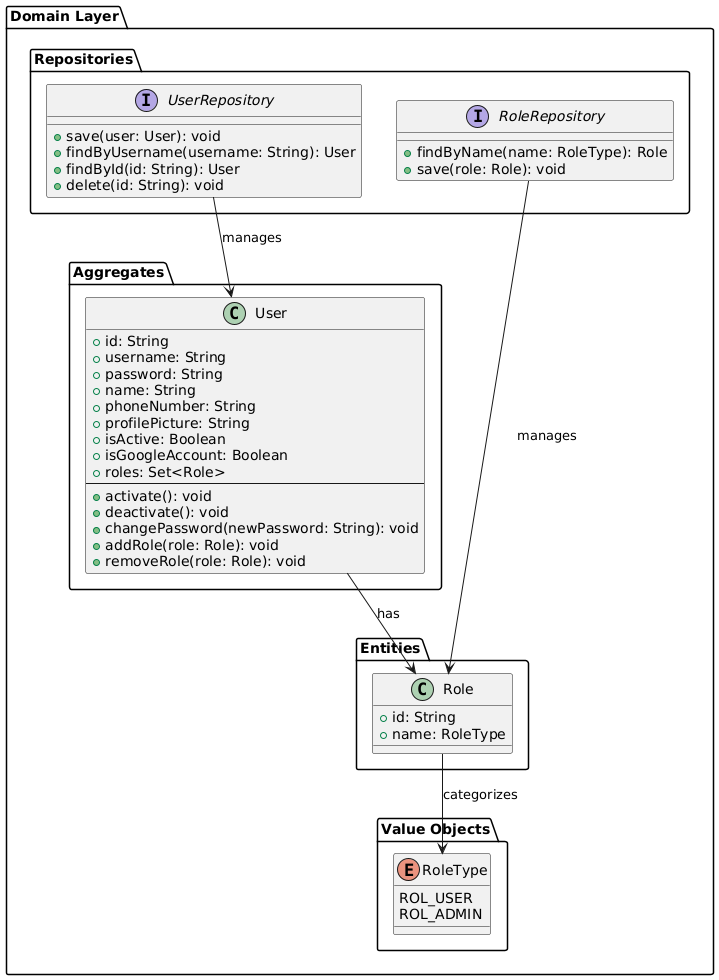

The diagram above was rendered by PlantUML. Its source (embedded in the PNG):
@startuml
package "Domain Layer" {

    package "Aggregates" {
        class User {
            + id: String
            + username: String
            + password: String
            + name: String
            + phoneNumber: String
            + profilePicture: String
            + isActive: Boolean
            + isGoogleAccount: Boolean
            + roles: Set<Role>
            --
            + activate(): void
            + deactivate(): void
            + changePassword(newPassword: String): void
            + addRole(role: Role): void
            + removeRole(role: Role): void
        }
    }

    package "Entities" {
        class Role {
            + id: String
            + name: RoleType
        }
    }

    package "Value Objects" {
        enum RoleType {
            ROL_USER
            ROL_ADMIN
        }
    }

    package "Repositories" {
        interface UserRepository {
            + save(user: User): void
            + findByUsername(username: String): User
            + findById(id: String): User
            + delete(id: String): void
        }
        
        interface RoleRepository {
            + findByName(name: RoleType): Role
            + save(role: Role): void
        }
    }

    ' Relaciones
    User --> Role : has
    Role --> RoleType : categorizes
    UserRepository --> User : manages
    RoleRepository --> Role : manages
}
@enduml